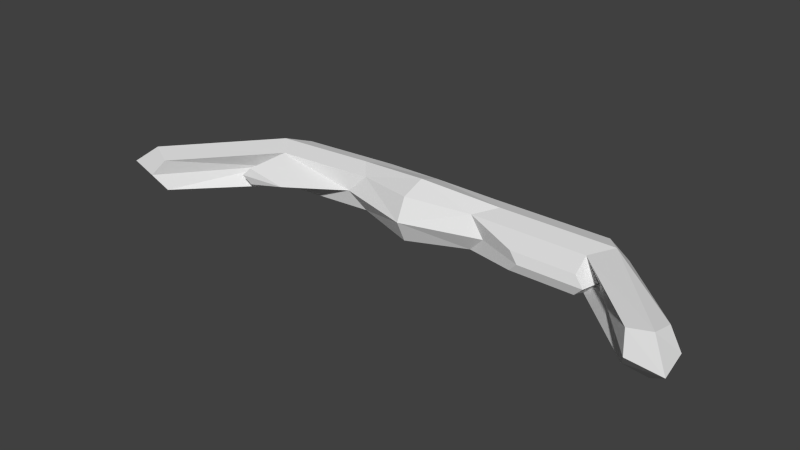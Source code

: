 # Source: MUSTd.blend  (saved by Blender 2.76.0; exported with 4.5.12 LTS)
import bpy
from mathutils import Matrix  # noqa: F401  (used for matrix-valued properties, if any)

bpy.ops.wm.read_factory_settings(use_empty=True)
scene = bpy.context.scene
scene.name = 'Scene'

# ---- collections
col_collection_1 = bpy.data.collections.new('Collection 1'); scene.collection.children.link(col_collection_1)

# ---- world
world_world = bpy.data.worlds.new('World'); scene.world = world_world
world_world.color = (0.05088, 0.05088, 0.05088)
world_world.use_sun_shadow = False
world_world.sun_shadow_jitter_overblur = 0.0
world_world.cycles.sampling_method = 'MANUAL'
world_world.cycles.sample_map_resolution = 256

# ---- meshes
me_cube = bpy.data.meshes.new('Cube')
me_cube.from_pydata([(-0.4952, 0.0764, -0.1316), (-0.4952, 0.0764, 0.1316), (-0.4952, 0.366, -0.1316), (-0.4952, 0.366, 0.1316), (0.4382, 0.0764, -0.1316), (0.4382, 0.0764, 0.1316), (0.4382, 0.366, -0.1316), (0.4382, 0.366, 0.1316), (-0.6237, 0.03654, -4.902e-09), (-0.6237, 0.2212, 0.1679), (-0.6237, 0.4059, -4.902e-09), (-0.6237, 0.2212, -0.1679), (-0.02849, 0.3131, 0.1679), (0.5667, 0.4059, -4.902e-09), (-0.02849, 0.3131, -0.1679), (0.5667, 0.2212, 0.1679), (0.5667, 0.03654, -4.902e-09), (0.5667, 0.2212, -0.1679), (-0.02849, -0.05623, 0.1679), (-0.02849, -0.05623, -0.1679), (-0.02849, 0.1284, 0.2372), (-0.02849, 0.1284, -0.2372), (-0.02849, -0.1325, -4.902e-09), (2.199, -0.3463, -3.215e-09), (-0.02849, 0.3894, -4.902e-09), (-1.925, -0.6989, 2.563e-08), (1.449, 0.4059, -4.902e-09), (1.321, 0.366, -0.1316), (1.449, 0.2212, 0.1679), (1.321, 0.0764, 0.1316), (1.449, 0.03654, -4.902e-09), (1.321, 0.0764, -0.1316), (1.449, 0.2212, -0.1679), (1.321, 0.366, 0.1316), (-1.372, -0.02746, -4.902e-09), (2.09, -0.2922, -0.1189), (2.084, -0.467, 0.1517), (1.91, -0.4814, 0.1189), (1.969, -0.5877, -3.215e-09), (1.91, -0.4814, -0.1189), (2.084, -0.467, -0.1517), (2.09, -0.2922, 0.1189), (2.245, -0.6203, -3.215e-09), (-1.243, 0.01241, 0.1316), (-1.372, 0.1572, 0.1679), (-1.243, 0.302, 0.1316), (-1.372, 0.3419, -4.902e-09), (-1.243, 0.302, -0.1316), (-1.372, 0.1572, -0.1679), (-1.243, 0.01241, -0.1316), (0.9282, -0.1005, -4.902e-09), (-1.839, -0.6349, 0.1189), (-2.023, -0.5457, 0.1517), (-1.994, -0.3947, 0.1189), (-2.121, -0.3925, 2.563e-08), (-1.994, -0.3947, -0.1189), (-2.023, -0.5457, -0.1517), (-1.839, -0.6349, -0.1189), (-2.227, -0.6048, 2.563e-08), (0.8575, -0.07854, -0.07252), (0.8575, -0.07854, 0.07252), (1.344, -0.07854, 0.07252), (1.414, -0.1005, -4.902e-09), (1.344, -0.07854, -0.07252), (-1.408, -0.2673, -4.902e-09), (-1.345, -0.2477, 0.06483), (-1.345, -0.2477, -0.06483), (-1.04, -0.2358, -4.902e-09)], [], [(10, 46, 45), (24, 13, 6), (13, 26, 27), (22, 8, 0), (14, 6, 17), (12, 3, 9), (20, 9, 1), (5, 15, 20), (15, 7, 12), (21, 17, 4), (0, 11, 21), (11, 2, 14), (22, 19, 4), (5, 18, 22), (1, 8, 22), (15, 5, 29), (17, 6, 27), (31, 63, 59), (24, 14, 2), (3, 12, 24), (7, 13, 24), (8, 1, 43), (10, 2, 47), (9, 44, 43), (29, 37, 36), (32, 27, 35), (28, 36, 41), (31, 32, 40), (17, 32, 31), (15, 28, 33), (16, 50, 60), (13, 7, 33), (42, 38, 39), (23, 42, 40), (36, 42, 23), (37, 38, 42), (30, 38, 37), (26, 33, 41), (30, 31, 39), (26, 23, 35), (34, 43, 51), (46, 47, 55), (34, 25, 57), (46, 54, 53), (11, 0, 49), (8, 43, 65, 67), (9, 3, 45), (11, 48, 47), (58, 54, 55), (58, 56, 57), (51, 52, 58), (53, 54, 58), (48, 56, 55), (43, 44, 52), (49, 57, 56), (44, 45, 53), (50, 62, 61), (50, 59, 63), (29, 5, 60), (30, 29, 61), (16, 4, 59), (30, 62, 63), (3, 10, 45), (14, 24, 6), (6, 13, 27), (19, 22, 0), (21, 14, 17), (20, 12, 9), (18, 20, 1), (18, 5, 20), (20, 15, 12), (19, 21, 4), (19, 0, 21), (21, 11, 14), (16, 22, 4), (16, 5, 22), (18, 1, 22), (28, 15, 29), (32, 17, 27), (4, 31, 59), (10, 24, 2), (10, 3, 24), (12, 7, 24), (49, 8, 67, 66), (46, 10, 47), (1, 9, 43), (28, 29, 36), (40, 32, 35), (33, 28, 41), (39, 31, 40), (4, 17, 31), (7, 15, 33), (5, 16, 60), (26, 13, 33), (40, 42, 39), (35, 23, 40), (41, 36, 23), (36, 37, 42), (29, 30, 37), (23, 26, 41), (38, 30, 39), (27, 26, 35), (25, 34, 51), (54, 46, 55), (49, 34, 57), (45, 46, 53), (48, 11, 49), (0, 8, 49), (44, 9, 45), (2, 11, 47), (56, 58, 55), (25, 58, 57), (25, 51, 58), (52, 53, 58), (47, 48, 55), (51, 43, 52), (48, 49, 56), (52, 44, 53), (60, 50, 61), (62, 50, 63), (61, 29, 60), (62, 30, 61), (50, 16, 59), (31, 30, 63), (67, 64, 66), (64, 67, 65), (34, 49, 66, 64), (43, 34, 64, 65)])
me_cube.use_remesh_preserve_volume = False
me_cube.use_remesh_preserve_attributes = False
me_cube.use_mirror_vertex_groups = False
me_cube.update()

# ---- objects
ob_cube = bpy.data.objects.new('Cube', me_cube)

# ---- transforms, parenting, visibility, modifiers, constraints
ob_cube.location = (0.0, 0.0, 0.0)
ob_cube.lineart.crease_threshold = 0.0

# ---- collection membership
col_collection_1.objects.link(ob_cube)

# ---- scene / render settings (as saved in the file)
scene.frame_start = 1; scene.frame_end = 250; scene.frame_set(1)
scene.render.engine = 'BLENDER_EEVEE_NEXT'
scene.render.resolution_percentage = 50
scene.render.dither_intensity = 0.0
scene.cycles.use_denoising = False
scene.cycles.samples = 10
scene.cycles.sampling_pattern = 'TABULATED_SOBOL'
scene.cycles.light_sampling_threshold = 0.0
scene.cycles.use_adaptive_sampling = False
scene.cycles.use_light_tree = False
scene.cycles.blur_glossy = 0.0
scene.cycles.pixel_filter_type = 'GAUSSIAN'
scene.cycles.sample_clamp_indirect = 0.0
scene.view_settings.view_transform = 'Standard'
bpy.context.view_layer.update()

# ---- added for rendering (the .blend has no active camera and no usable light): camera, sun
cam_auto = bpy.data.cameras.new('AutoCamera')
cam_auto.lens = 50.0
cam_auto.sensor_width = 36.0
cam_auto.clip_end = 1000.0
ob_auto_camera = bpy.data.objects.new('AutoCamera', cam_auto)
scene.collection.objects.link(ob_auto_camera)
ob_auto_camera.location = (4.29313, -5.28762, 3.42741)
ob_auto_camera.rotation_euler = (1.09748, -7.21219e-08, 0.694738)
scene.camera = ob_auto_camera
light_auto_sun = bpy.data.lights.new('AutoSun', 'SUN')
light_auto_sun.energy = 3.0
light_auto_sun.angle = 0.0523599
ob_auto_sun = bpy.data.objects.new('AutoSun', light_auto_sun)
scene.collection.objects.link(ob_auto_sun)
ob_auto_sun.rotation_euler = (0.872665, 0.174533, 0.523599)
bpy.context.view_layer.update()
